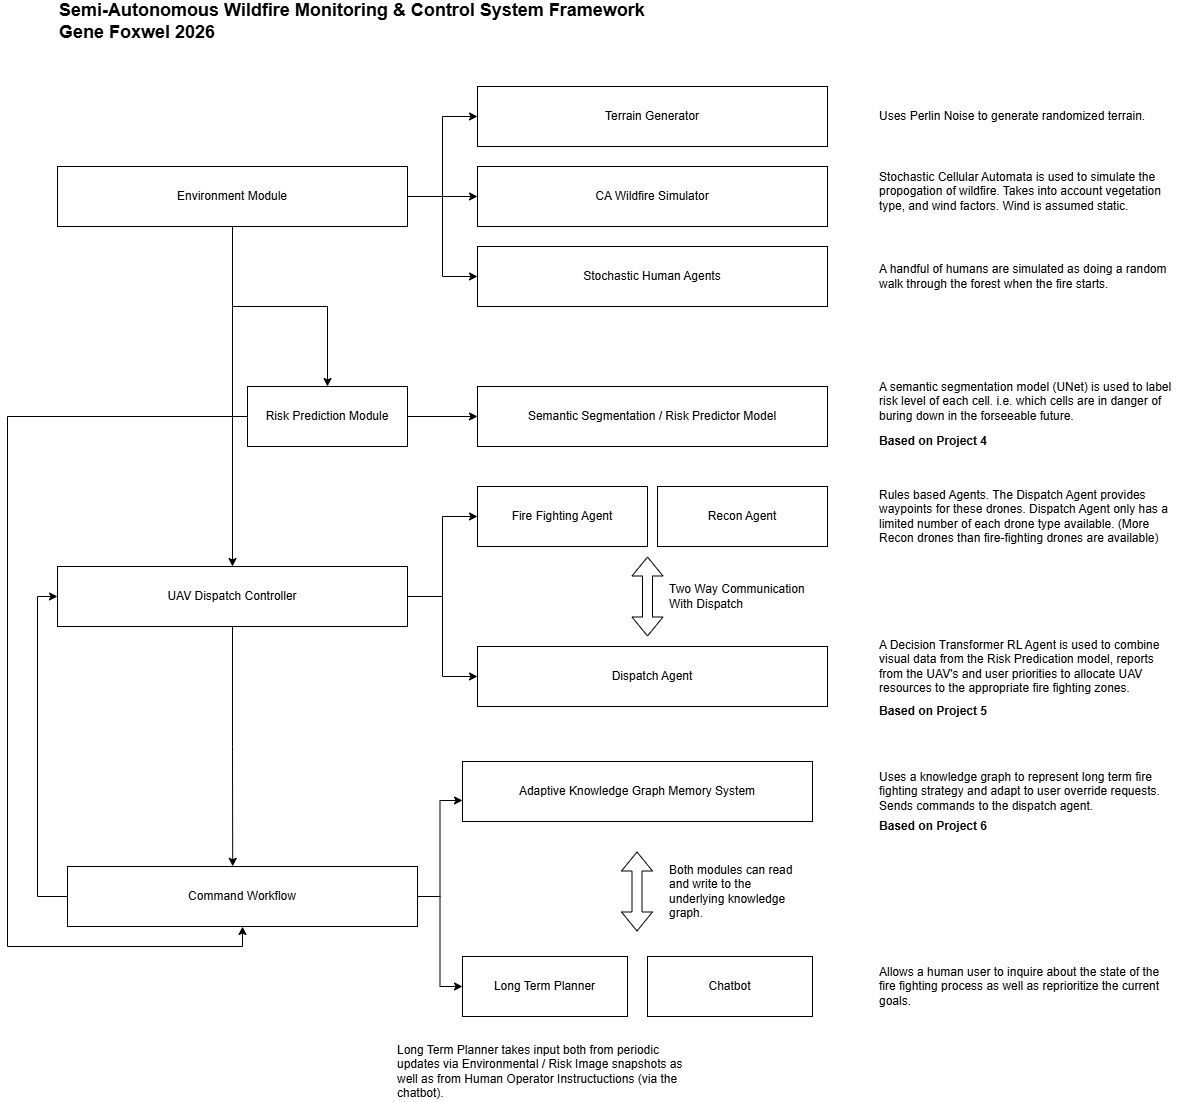

The diagram above was exported from draw.io. Its source (the exported page's mxGraphModel, read from the mxfile embedded in the PNG):
<mxGraphModel dx="3227" dy="1402" grid="1" gridSize="10" guides="1" tooltips="1" connect="1" arrows="1" fold="1" page="1" pageScale="1" pageWidth="850" pageHeight="1100" math="0" shadow="0">
  <root>
    <mxCell id="0" />
    <mxCell id="1" parent="0" />
    <mxCell id="-BKJ1onnYNfLf-bJvCuk-5" style="edgeStyle=orthogonalEdgeStyle;rounded=0;orthogonalLoop=1;jettySize=auto;html=1;entryX=0;entryY=0.5;entryDx=0;entryDy=0;" parent="1" source="-BKJ1onnYNfLf-bJvCuk-1" target="-BKJ1onnYNfLf-bJvCuk-2" edge="1">
      <mxGeometry relative="1" as="geometry" />
    </mxCell>
    <mxCell id="-BKJ1onnYNfLf-bJvCuk-6" style="edgeStyle=orthogonalEdgeStyle;rounded=0;orthogonalLoop=1;jettySize=auto;html=1;entryX=0;entryY=0.5;entryDx=0;entryDy=0;" parent="1" source="-BKJ1onnYNfLf-bJvCuk-1" target="-BKJ1onnYNfLf-bJvCuk-3" edge="1">
      <mxGeometry relative="1" as="geometry" />
    </mxCell>
    <mxCell id="-BKJ1onnYNfLf-bJvCuk-7" style="edgeStyle=orthogonalEdgeStyle;rounded=0;orthogonalLoop=1;jettySize=auto;html=1;entryX=0;entryY=0.5;entryDx=0;entryDy=0;" parent="1" source="-BKJ1onnYNfLf-bJvCuk-1" target="-BKJ1onnYNfLf-bJvCuk-4" edge="1">
      <mxGeometry relative="1" as="geometry" />
    </mxCell>
    <mxCell id="-BKJ1onnYNfLf-bJvCuk-9" style="edgeStyle=orthogonalEdgeStyle;rounded=0;orthogonalLoop=1;jettySize=auto;html=1;entryX=0.5;entryY=0;entryDx=0;entryDy=0;" parent="1" source="-BKJ1onnYNfLf-bJvCuk-1" target="-BKJ1onnYNfLf-bJvCuk-8" edge="1">
      <mxGeometry relative="1" as="geometry" />
    </mxCell>
    <mxCell id="yNSJN4WaUu4dFpf9RqAE-2" style="edgeStyle=orthogonalEdgeStyle;rounded=0;orthogonalLoop=1;jettySize=auto;html=1;entryX=0.5;entryY=0;entryDx=0;entryDy=0;" edge="1" parent="1" source="-BKJ1onnYNfLf-bJvCuk-1" target="-BKJ1onnYNfLf-bJvCuk-17">
      <mxGeometry relative="1" as="geometry" />
    </mxCell>
    <mxCell id="-BKJ1onnYNfLf-bJvCuk-1" value="Environment Module" style="rounded=0;whiteSpace=wrap;html=1;" parent="1" vertex="1">
      <mxGeometry x="-780" y="205" width="350" height="60" as="geometry" />
    </mxCell>
    <mxCell id="-BKJ1onnYNfLf-bJvCuk-2" value="Terrain Generator" style="rounded=0;whiteSpace=wrap;html=1;" parent="1" vertex="1">
      <mxGeometry x="-360" y="125" width="350" height="60" as="geometry" />
    </mxCell>
    <mxCell id="-BKJ1onnYNfLf-bJvCuk-3" value="CA Wildfire Simulator" style="rounded=0;whiteSpace=wrap;html=1;" parent="1" vertex="1">
      <mxGeometry x="-360" y="205" width="350" height="60" as="geometry" />
    </mxCell>
    <mxCell id="-BKJ1onnYNfLf-bJvCuk-4" value="Stochastic Human Agents" style="rounded=0;whiteSpace=wrap;html=1;" parent="1" vertex="1">
      <mxGeometry x="-360" y="285" width="350" height="60" as="geometry" />
    </mxCell>
    <mxCell id="-BKJ1onnYNfLf-bJvCuk-11" value="" style="edgeStyle=orthogonalEdgeStyle;rounded=0;orthogonalLoop=1;jettySize=auto;html=1;" parent="1" source="-BKJ1onnYNfLf-bJvCuk-8" target="-BKJ1onnYNfLf-bJvCuk-10" edge="1">
      <mxGeometry relative="1" as="geometry" />
    </mxCell>
    <mxCell id="yNSJN4WaUu4dFpf9RqAE-1" style="edgeStyle=orthogonalEdgeStyle;rounded=0;orthogonalLoop=1;jettySize=auto;html=1;entryX=0.5;entryY=1;entryDx=0;entryDy=0;" edge="1" parent="1" source="-BKJ1onnYNfLf-bJvCuk-8" target="-BKJ1onnYNfLf-bJvCuk-29">
      <mxGeometry relative="1" as="geometry">
        <Array as="points">
          <mxPoint x="-830" y="455" />
          <mxPoint x="-830" y="985" />
          <mxPoint x="-595" y="985" />
        </Array>
      </mxGeometry>
    </mxCell>
    <mxCell id="-BKJ1onnYNfLf-bJvCuk-8" value="Risk Prediction Module" style="rounded=0;whiteSpace=wrap;html=1;" parent="1" vertex="1">
      <mxGeometry x="-590" y="425" width="160" height="60" as="geometry" />
    </mxCell>
    <mxCell id="-BKJ1onnYNfLf-bJvCuk-10" value="Semantic Segmentation / Risk Predictor Model" style="rounded=0;whiteSpace=wrap;html=1;" parent="1" vertex="1">
      <mxGeometry x="-360" y="425" width="350" height="60" as="geometry" />
    </mxCell>
    <mxCell id="-BKJ1onnYNfLf-bJvCuk-12" value="Semi-Autonomous Wildfire Monitoring &amp;amp; Control System Framework&lt;div&gt;Gene Foxwel 2026&lt;/div&gt;" style="text;html=1;align=left;verticalAlign=middle;whiteSpace=wrap;rounded=0;fontStyle=1;fontSize=18;" parent="1" vertex="1">
      <mxGeometry x="-780" y="45" width="770" height="30" as="geometry" />
    </mxCell>
    <mxCell id="-BKJ1onnYNfLf-bJvCuk-13" value="Uses Perlin Noise to generate randomized terrain." style="text;html=1;align=left;verticalAlign=middle;whiteSpace=wrap;rounded=0;" parent="1" vertex="1">
      <mxGeometry x="40" y="140" width="300" height="30" as="geometry" />
    </mxCell>
    <mxCell id="-BKJ1onnYNfLf-bJvCuk-14" value="Stochastic Cellular Automata is used to simulate the propogation of wildfire. Takes into account vegetation type, and wind factors. Wind is assumed static." style="text;html=1;align=left;verticalAlign=middle;whiteSpace=wrap;rounded=0;" parent="1" vertex="1">
      <mxGeometry x="40" y="215" width="300" height="30" as="geometry" />
    </mxCell>
    <mxCell id="-BKJ1onnYNfLf-bJvCuk-15" value="A handful of humans are simulated as doing a random walk through the forest when the fire starts." style="text;html=1;align=left;verticalAlign=middle;whiteSpace=wrap;rounded=0;" parent="1" vertex="1">
      <mxGeometry x="40" y="300" width="300" height="30" as="geometry" />
    </mxCell>
    <mxCell id="-BKJ1onnYNfLf-bJvCuk-16" value="A semantic segmentation model (UNet) is used to label risk level of each cell. i.e. which cells are in danger of buring down in the forseeable future." style="text;html=1;align=left;verticalAlign=middle;whiteSpace=wrap;rounded=0;" parent="1" vertex="1">
      <mxGeometry x="40" y="425" width="300" height="30" as="geometry" />
    </mxCell>
    <mxCell id="-BKJ1onnYNfLf-bJvCuk-24" style="edgeStyle=orthogonalEdgeStyle;rounded=0;orthogonalLoop=1;jettySize=auto;html=1;entryX=0;entryY=0.5;entryDx=0;entryDy=0;" parent="1" source="-BKJ1onnYNfLf-bJvCuk-17" target="-BKJ1onnYNfLf-bJvCuk-20" edge="1">
      <mxGeometry relative="1" as="geometry" />
    </mxCell>
    <mxCell id="-BKJ1onnYNfLf-bJvCuk-42" style="edgeStyle=orthogonalEdgeStyle;rounded=0;orthogonalLoop=1;jettySize=auto;html=1;entryX=0;entryY=0.5;entryDx=0;entryDy=0;" parent="1" source="-BKJ1onnYNfLf-bJvCuk-17" target="-BKJ1onnYNfLf-bJvCuk-19" edge="1">
      <mxGeometry relative="1" as="geometry" />
    </mxCell>
    <mxCell id="-BKJ1onnYNfLf-bJvCuk-17" value="UAV Dispatch Controller" style="rounded=0;whiteSpace=wrap;html=1;" parent="1" vertex="1">
      <mxGeometry x="-780" y="605" width="350" height="60" as="geometry" />
    </mxCell>
    <mxCell id="-BKJ1onnYNfLf-bJvCuk-18" value="Recon Agent" style="rounded=0;whiteSpace=wrap;html=1;" parent="1" vertex="1">
      <mxGeometry x="-180" y="525" width="170" height="60" as="geometry" />
    </mxCell>
    <mxCell id="-BKJ1onnYNfLf-bJvCuk-19" value="Fire Fighting Agent" style="rounded=0;whiteSpace=wrap;html=1;" parent="1" vertex="1">
      <mxGeometry x="-360" y="525" width="170" height="60" as="geometry" />
    </mxCell>
    <mxCell id="-BKJ1onnYNfLf-bJvCuk-20" value="Dispatch Agent" style="rounded=0;whiteSpace=wrap;html=1;" parent="1" vertex="1">
      <mxGeometry x="-360" y="685" width="350" height="60" as="geometry" />
    </mxCell>
    <mxCell id="-BKJ1onnYNfLf-bJvCuk-25" value="Rules based Agents. The Dispatch Agent provides waypoints for these drones. Dispatch Agent only has a limited number of each drone type available. (More Recon drones than fire-fighting drones are available)" style="text;html=1;align=left;verticalAlign=middle;whiteSpace=wrap;rounded=0;" parent="1" vertex="1">
      <mxGeometry x="40" y="525" width="300" height="60" as="geometry" />
    </mxCell>
    <mxCell id="-BKJ1onnYNfLf-bJvCuk-28" value="A Decision Transformer RL Agent is used to combine visual data from the Risk Predication model, reports from the UAV's and user priorities to allocate UAV resources to the appropriate fire fighting zones." style="text;html=1;align=left;verticalAlign=middle;whiteSpace=wrap;rounded=0;" parent="1" vertex="1">
      <mxGeometry x="40" y="675" width="300" height="60" as="geometry" />
    </mxCell>
    <mxCell id="-BKJ1onnYNfLf-bJvCuk-41" style="edgeStyle=orthogonalEdgeStyle;rounded=0;orthogonalLoop=1;jettySize=auto;html=1;entryX=0;entryY=0.5;entryDx=0;entryDy=0;" parent="1" source="-BKJ1onnYNfLf-bJvCuk-29" target="-BKJ1onnYNfLf-bJvCuk-17" edge="1">
      <mxGeometry relative="1" as="geometry">
        <Array as="points">
          <mxPoint x="-800" y="935" />
          <mxPoint x="-800" y="635" />
        </Array>
      </mxGeometry>
    </mxCell>
    <mxCell id="-BKJ1onnYNfLf-bJvCuk-49" style="edgeStyle=orthogonalEdgeStyle;rounded=0;orthogonalLoop=1;jettySize=auto;html=1;entryX=0;entryY=0.5;entryDx=0;entryDy=0;" parent="1" source="-BKJ1onnYNfLf-bJvCuk-29" target="-BKJ1onnYNfLf-bJvCuk-30" edge="1">
      <mxGeometry relative="1" as="geometry" />
    </mxCell>
    <mxCell id="-BKJ1onnYNfLf-bJvCuk-29" value="Command Workflow" style="rounded=0;whiteSpace=wrap;html=1;" parent="1" vertex="1">
      <mxGeometry x="-770" y="905" width="350" height="60" as="geometry" />
    </mxCell>
    <mxCell id="-BKJ1onnYNfLf-bJvCuk-30" value="Long Term Planner" style="rounded=0;whiteSpace=wrap;html=1;" parent="1" vertex="1">
      <mxGeometry x="-375" y="995" width="165" height="60" as="geometry" />
    </mxCell>
    <mxCell id="-BKJ1onnYNfLf-bJvCuk-31" value="Chatbot" style="rounded=0;whiteSpace=wrap;html=1;" parent="1" vertex="1">
      <mxGeometry x="-190" y="995" width="165" height="60" as="geometry" />
    </mxCell>
    <mxCell id="-BKJ1onnYNfLf-bJvCuk-35" style="edgeStyle=orthogonalEdgeStyle;rounded=0;orthogonalLoop=1;jettySize=auto;html=1;entryX=0.472;entryY=-0.003;entryDx=0;entryDy=0;entryPerimeter=0;" parent="1" source="-BKJ1onnYNfLf-bJvCuk-17" target="-BKJ1onnYNfLf-bJvCuk-29" edge="1">
      <mxGeometry relative="1" as="geometry" />
    </mxCell>
    <mxCell id="-BKJ1onnYNfLf-bJvCuk-36" value="Based on Project 4&amp;nbsp;" style="text;html=1;align=left;verticalAlign=middle;whiteSpace=wrap;rounded=0;fontStyle=1" parent="1" vertex="1">
      <mxGeometry x="40" y="465" width="300" height="30" as="geometry" />
    </mxCell>
    <mxCell id="-BKJ1onnYNfLf-bJvCuk-37" value="Based on Project 5" style="text;html=1;align=left;verticalAlign=middle;whiteSpace=wrap;rounded=0;fontStyle=1" parent="1" vertex="1">
      <mxGeometry x="40" y="735" width="300" height="30" as="geometry" />
    </mxCell>
    <mxCell id="-BKJ1onnYNfLf-bJvCuk-38" value="Uses a knowledge graph to represent long term fire fighting strategy and adapt to user override requests. Sends commands to the dispatch agent." style="text;html=1;align=left;verticalAlign=middle;whiteSpace=wrap;rounded=0;" parent="1" vertex="1">
      <mxGeometry x="40" y="800" width="300" height="60" as="geometry" />
    </mxCell>
    <mxCell id="-BKJ1onnYNfLf-bJvCuk-39" value="Based on Project 6" style="text;html=1;align=left;verticalAlign=middle;whiteSpace=wrap;rounded=0;fontStyle=1" parent="1" vertex="1">
      <mxGeometry x="40" y="850" width="300" height="30" as="geometry" />
    </mxCell>
    <mxCell id="-BKJ1onnYNfLf-bJvCuk-40" value="Allows a human user to inquire about the state of the fire fighting process as well as reprioritize the current goals." style="text;html=1;align=left;verticalAlign=middle;whiteSpace=wrap;rounded=0;" parent="1" vertex="1">
      <mxGeometry x="40" y="995" width="300" height="60" as="geometry" />
    </mxCell>
    <mxCell id="-BKJ1onnYNfLf-bJvCuk-43" value="" style="shape=flexArrow;endArrow=classic;startArrow=classic;html=1;rounded=0;" parent="1" edge="1">
      <mxGeometry width="100" height="100" relative="1" as="geometry">
        <mxPoint x="-190" y="675" as="sourcePoint" />
        <mxPoint x="-190" y="595" as="targetPoint" />
      </mxGeometry>
    </mxCell>
    <mxCell id="-BKJ1onnYNfLf-bJvCuk-44" value="Two Way Communication With Dispatch" style="text;html=1;align=left;verticalAlign=middle;whiteSpace=wrap;rounded=0;" parent="1" vertex="1">
      <mxGeometry x="-170" y="605" width="160" height="60" as="geometry" />
    </mxCell>
    <mxCell id="-BKJ1onnYNfLf-bJvCuk-45" value="Adaptive Knowledge Graph Memory System" style="rounded=0;whiteSpace=wrap;html=1;" parent="1" vertex="1">
      <mxGeometry x="-375" y="800" width="350" height="60" as="geometry" />
    </mxCell>
    <mxCell id="-BKJ1onnYNfLf-bJvCuk-46" value="" style="shape=flexArrow;endArrow=classic;startArrow=classic;html=1;rounded=0;" parent="1" edge="1">
      <mxGeometry width="100" height="100" relative="1" as="geometry">
        <mxPoint x="-200.5" y="970" as="sourcePoint" />
        <mxPoint x="-200.5" y="890" as="targetPoint" />
      </mxGeometry>
    </mxCell>
    <mxCell id="-BKJ1onnYNfLf-bJvCuk-47" style="edgeStyle=orthogonalEdgeStyle;rounded=0;orthogonalLoop=1;jettySize=auto;html=1;entryX=0;entryY=0.65;entryDx=0;entryDy=0;entryPerimeter=0;" parent="1" source="-BKJ1onnYNfLf-bJvCuk-29" target="-BKJ1onnYNfLf-bJvCuk-45" edge="1">
      <mxGeometry relative="1" as="geometry" />
    </mxCell>
    <mxCell id="-BKJ1onnYNfLf-bJvCuk-52" value="Both modules can read and write to the underlying knowledge graph." style="text;html=1;align=left;verticalAlign=middle;whiteSpace=wrap;rounded=0;" parent="1" vertex="1">
      <mxGeometry x="-170" y="900" width="130" height="60" as="geometry" />
    </mxCell>
    <mxCell id="yNSJN4WaUu4dFpf9RqAE-3" value="Long Term Planner takes input both from periodic updates via Environmental / Risk Image snapshots as well as from Human Operator Instructuctions (via the chatbot)." style="text;html=1;align=left;verticalAlign=middle;whiteSpace=wrap;rounded=0;" vertex="1" parent="1">
      <mxGeometry x="-442.5" y="1080" width="300" height="60" as="geometry" />
    </mxCell>
  </root>
</mxGraphModel>